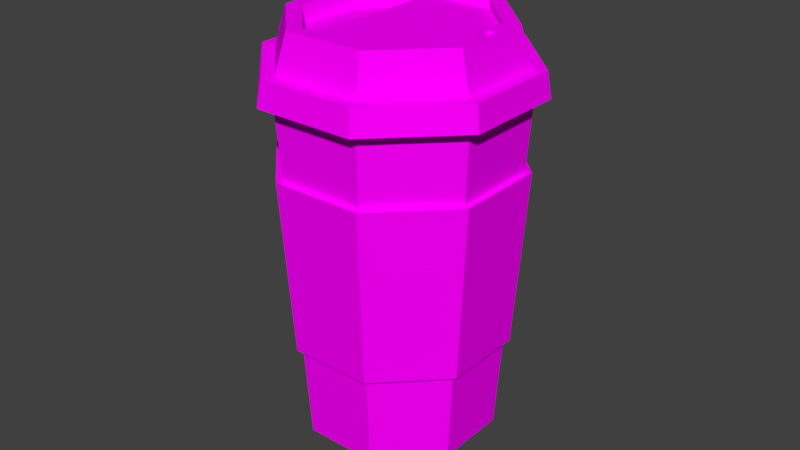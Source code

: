 # Source: CoffeeCup.blend  (saved by Blender 2.77.0; exported with 4.5.12 LTS)
import bpy
from mathutils import Matrix  # noqa: F401  (used for matrix-valued properties, if any)

bpy.ops.wm.read_factory_settings(use_empty=True)
scene = bpy.context.scene
scene.name = 'Scene'

# ---- collections
col_collection_1 = bpy.data.collections.new('Collection 1'); scene.collection.children.link(col_collection_1)

# ---- images (referenced by path relative to the original .blend; pixels are not part of the script)
import os
ASSET_DIR = os.environ.get("B2B_ASSET_DIR", "")  # directory of the original .blend (textures are referenced by path, not embedded)
HERE = os.path.dirname(os.path.abspath(__file__))  # packed textures are extracted next to this script under _unpacked/

def load_image(name, relpath, width, height, colorspace="sRGB"):
    """Load a texture the original file referenced (path relative to the .blend, or extracted next to this script)."""
    p = next((c for c in (os.path.join(HERE, relpath), os.path.join(ASSET_DIR, relpath)) if relpath and os.path.exists(c)), "")
    if p:
        img = bpy.data.images.load(p, check_existing=True)
        img.name = name
    else:  # same state as the original file: an image datablock whose file is absent (Cycles renders it pink)
        img = bpy.data.images.new(name, width, height)
        img.source = "FILE"
        img.filepath = "//" + (relpath or name)
    img.colorspace_settings.name = colorspace
    return img
img_texture_coffee_cup_a_png = load_image('texture_coffee_cup_a.png', 'texture_coffee_cup_a.png', 1024, 1024, 'sRGB')

# ---- materials (node trees are filled in below, after node groups)
mat_lid = bpy.data.materials.new('Lid')
mat_lid.alpha_threshold = 0.0
mat_lid.roughness = 0.5
mat_sleeve = bpy.data.materials.new('Sleeve')
mat_sleeve.alpha_threshold = 0.0
mat_sleeve.roughness = 0.5
mat_cup = bpy.data.materials.new('Cup')
mat_cup.alpha_threshold = 0.0
mat_cup.roughness = 0.5

# ---- material node trees
mat_lid.use_nodes = True; mat_lid.node_tree.nodes.clear()
_N = mat_lid.node_tree.nodes; _L = mat_lid.node_tree.links
n0 = _N.new('ShaderNodeOutputMaterial'); n0.name = 'Material Output'; n0.location = (300, 300)
n1 = _N.new('ShaderNodeBsdfDiffuse'); n1.name = 'Diffuse BSDF'; n1.location = (10, 300)
n2 = _N.new('ShaderNodeTexImage'); n2.name = 'Image Texture'; n2.location = (-180, 300)
n2.width = 140
n2.image = img_texture_coffee_cup_a_png
_L.new(n1.outputs[0], n0.inputs[0])
_L.new(n2.outputs[0], n1.inputs[0])
n0.is_active_output = True
mat_sleeve.use_nodes = True; mat_sleeve.node_tree.nodes.clear()
_N = mat_sleeve.node_tree.nodes; _L = mat_sleeve.node_tree.links
n0 = _N.new('ShaderNodeOutputMaterial'); n0.name = 'Material Output'; n0.location = (300, 300)
n1 = _N.new('ShaderNodeBsdfDiffuse'); n1.name = 'Diffuse BSDF'; n1.location = (10, 300)
n2 = _N.new('ShaderNodeTexImage'); n2.name = 'Image Texture'; n2.location = (-180, 300)
n2.width = 140
n2.image = img_texture_coffee_cup_a_png
_L.new(n1.outputs[0], n0.inputs[0])
_L.new(n2.outputs[0], n1.inputs[0])
n0.is_active_output = True
mat_cup.use_nodes = True; mat_cup.node_tree.nodes.clear()
_N = mat_cup.node_tree.nodes; _L = mat_cup.node_tree.links
n0 = _N.new('ShaderNodeOutputMaterial'); n0.name = 'Material Output'; n0.location = (300, 300)
n1 = _N.new('ShaderNodeBsdfDiffuse'); n1.name = 'Diffuse BSDF'; n1.location = (10, 300)
n2 = _N.new('ShaderNodeTexImage'); n2.name = 'Image Texture'; n2.location = (-180, 300)
n2.width = 140
n2.image = img_texture_coffee_cup_a_png
_L.new(n1.outputs[0], n0.inputs[0])
_L.new(n2.outputs[0], n1.inputs[0])
n0.is_active_output = True

# ---- world
world_world = bpy.data.worlds.new('World'); scene.world = world_world
world_world.color = (0.05088, 0.05088, 0.05088)
world_world.use_sun_shadow = False
world_world.sun_shadow_jitter_overblur = 0.0
world_world.cycles.sampling_method = 'MANUAL'

# ---- meshes
me_cylinder_001 = bpy.data.meshes.new('Cylinder.001')
me_cylinder_001.from_pydata([(-0.002632, 1.111, -0.06116), (0.7823, 0.7861, -0.06116), (1.107, 0.00109, -0.06116), (0.7823, -0.7839, -0.06116), (-0.002632, -1.109, -0.06116), (-0.7876, -0.7839, -0.06116), (-1.113, 0.00109, -0.06116), (-0.7876, 0.7861, -0.06116), (0.7581, 0.7618, 0.1469), (-0.002632, 1.077, 0.1469), (1.073, 0.00109, 0.1469), (0.7581, -0.7596, 0.1469), (-0.002632, -1.075, 0.1469), (-0.7633, -0.7596, 0.1469), (-1.078, 0.00109, 0.1469), (-0.7633, 0.7618, 0.1469), (0.682, 0.6857, 0.1469), (-0.002632, 0.9693, 0.1469), (0.9656, 0.00109, 0.1469), (0.682, -0.6835, 0.1469), (-0.002632, -0.9671, 0.1469), (-0.6872, -0.6835, 0.1469), (-0.9708, 0.00109, 0.1469), (-0.6872, 0.6857, 0.1469), (0.6135, 0.6172, 0.459), (-0.002632, 0.8725, 0.459), (0.8687, 0.00109, 0.459), (0.6135, -0.6151, 0.459), (-0.002632, -0.8703, 0.459), (-0.6188, -0.6151, 0.459), (-0.874, 0.00109, 0.459), (-0.6188, 0.6172, 0.459), (0.5242, 0.5279, 0.459), (-0.002632, 0.7461, 0.459), (0.7424, 0.00109, 0.459), (0.5242, -0.5257, 0.459), (-0.002632, -0.7439, 0.459), (-0.5294, -0.5257, 0.459), (-0.7477, 0.00109, 0.459), (-0.5294, 0.5279, 0.459), (0.5242, 0.5279, 0.3966), (-0.002632, 0.7461, 0.3966), (0.7424, 0.00109, 0.3966), (0.5242, -0.5257, 0.3966), (-0.002632, -0.7439, 0.3966), (-0.5294, -0.5257, 0.3966), (-0.7477, 0.00109, 0.3966), (-0.5294, 0.5279, 0.3966), (-0.7477, 0.00109, 0.3238), (-0.5294, -0.5257, 0.3238), (-0.5294, 0.5279, 0.3238), (-0.002632, 0.7461, 0.3238), (0.7282, 0.7319, -0.06116), (-0.002632, 1.035, -0.06116), (1.031, 0.00109, -0.06116), (0.7282, -0.7297, -0.06116), (-0.002632, -1.032, -0.06116), (-0.7334, -0.7297, -0.06116), (-1.036, 0.00109, -0.06116), (-0.7334, 0.7319, -0.06116), (0.7136, 0.7173, 0.1053), (-0.002632, 1.014, 0.1053), (1.01, 0.00109, 0.1053), (0.7136, -0.7151, 0.1053), (-0.002632, -1.012, 0.1053), (-0.7188, -0.7151, 0.1053), (-1.015, 0.00109, 0.1053), (-0.7188, 0.7173, 0.1053), (0.6551, 0.6588, 0.1053), (-0.002632, 0.9312, 0.1053), (0.9275, 0.00109, 0.1053), (0.6551, -0.6566, 0.1053), (-0.002632, -0.9291, 0.1053), (-0.6604, -0.6566, 0.1053), (-0.9328, 0.00109, 0.1053), (-0.6604, 0.6588, 0.1053), (0.6156, 0.6193, 0.2926), (-0.002632, 0.8754, 0.2926), (0.8717, 0.00109, 0.2926), (0.6156, -0.6172, 0.2926), (-0.002632, -0.8733, 0.2926), (-0.6209, -0.6172, 0.2926), (-0.877, 0.00109, 0.2926), (-0.6209, 0.6193, 0.2926), (0.7257, -0.1981, 0.459), (0.7542, -0.2352, 0.459), (0.6996, -0.3669, 0.459), (0.6532, -0.373, 0.459), (0.6247, -0.3359, 0.459), (0.6792, -0.2042, 0.459), (0.7257, -0.1981, 0.2926), (0.7542, -0.2352, 0.2926), (0.6996, -0.3669, 0.2926), (0.6532, -0.373, 0.2926), (0.6247, -0.3359, 0.2926), (0.6792, -0.2042, 0.2926)], [], [(6, 7, 59, 58), (15, 14, 22, 23), (6, 5, 13, 14), (4, 3, 11, 12), (2, 1, 8, 10), (7, 6, 14, 15), (5, 4, 12, 13), (3, 2, 10, 11), (1, 0, 9, 8), (0, 7, 15, 9), (20, 19, 27, 28), (13, 12, 20, 21), (11, 10, 18, 19), (8, 9, 17, 16), (9, 15, 23, 17), (14, 13, 21, 22), (12, 11, 19, 20), (10, 8, 16, 18), (25, 31, 39, 33), (18, 16, 24, 26), (23, 22, 30, 31), (21, 20, 28, 29), (19, 18, 26, 27), (16, 17, 25, 24), (17, 23, 31, 25), (22, 21, 29, 30), (37, 36, 44, 45), (30, 29, 37, 38), (28, 27, 35, 36), (26, 24, 32, 34), (31, 30, 38, 39), (29, 28, 36, 37), (24, 25, 33, 32), (40, 41, 45, 44, 43, 42), (35, 34, 42, 43), (32, 33, 41, 40), (33, 39, 47, 41), (38, 37, 45, 46), (36, 35, 43, 44), (34, 32, 40, 42), (39, 38, 46, 47), (49, 51, 50, 48), (47, 46, 48, 50), (41, 47, 50, 51), (46, 45, 49, 48), (45, 41, 51, 49), (58, 59, 67, 66), (4, 5, 57, 56), (2, 3, 55, 54), (0, 1, 52, 53), (7, 0, 53, 59), (5, 6, 58, 57), (3, 4, 56, 55), (1, 2, 54, 52), (63, 64, 72, 71), (56, 57, 65, 64), (54, 55, 63, 62), (53, 52, 60, 61), (59, 53, 61, 67), (57, 58, 66, 65), (55, 56, 64, 63), (52, 54, 62, 60), (75, 69, 77, 83), (60, 62, 70, 68), (66, 67, 75, 74), (64, 65, 73, 72), (62, 63, 71, 70), (61, 60, 68, 69), (67, 61, 69, 75), (65, 66, 74, 73), (76, 78, 91, 90, 95, 94, 81, 82, 83, 77), (73, 74, 82, 81), (71, 72, 80, 79), (68, 70, 78, 76), (74, 75, 83, 82), (72, 73, 81, 80), (70, 71, 79, 78), (69, 68, 76, 77), (27, 26, 85, 86, 87, 88, 35), (35, 88, 89, 84, 85, 26, 34), (85, 84, 90, 91), (81, 94, 93, 92, 91, 78, 79, 80), (86, 85, 91, 92), (84, 89, 95, 90), (89, 88, 94, 95), (88, 87, 93, 94), (87, 86, 92, 93)])
_uv = me_cylinder_001.uv_layers.new(name='UVMap')
_uv.uv.foreach_set('vector', [0.09547, 0.2091, 0.05, 0.1625, 0.05536, 0.1603, 0.09769, 0.2036, 0.05, 0.2543, 0.09406, 0.2091, 0.09718, 0.2168, 0.05752, 0.2575, 0.4012, 0.3097, 0.4012, 0.2438, 0.417, 0.2447, 0.417, 0.3085, 0.4238, 0.1625, 0.4236, 0.1159, 0.4394, 0.1149, 0.4396, 0.1601, 0.4331, 0.1952, 0.4334, 0.2418, 0.4176, 0.2428, 0.4173, 0.1977, 0.4016, 0.3542, 0.4012, 0.3097, 0.417, 0.3085, 0.4173, 0.3517, 0.4012, 0.2438, 0.4016, 0.1952, 0.4173, 0.1976, 0.417, 0.2447, 0.4236, 0.1159, 0.4238, 0.05, 0.4396, 0.05106, 0.4394, 0.1149, 0.4334, 0.2418, 0.4334, 0.3077, 0.4176, 0.3067, 0.4176, 0.2428, 0.4334, 0.3077, 0.4331, 0.3543, 0.4173, 0.3519, 0.4176, 0.3067, 0.3582, 0.4001, 0.358, 0.3595, 0.3817, 0.3567, 0.3819, 0.3933, 0.1564, 0.2091, 0.2004, 0.2543, 0.1929, 0.2575, 0.1533, 0.2168, 0.2004, 0.3182, 0.1564, 0.3633, 0.1533, 0.3556, 0.1929, 0.315, 0.09406, 0.3633, 0.05, 0.3182, 0.05752, 0.315, 0.09718, 0.3556, 0.05, 0.3182, 0.05, 0.2543, 0.05752, 0.2575, 0.05752, 0.315, 0.09406, 0.2091, 0.1564, 0.2091, 0.1533, 0.2168, 0.09718, 0.2168, 0.2004, 0.2543, 0.2004, 0.3182, 0.1929, 0.315, 0.1929, 0.2575, 0.1564, 0.3633, 0.09406, 0.3633, 0.09718, 0.3556, 0.1533, 0.3556, 0.2052, 0.4089, 0.2052, 0.3571, 0.2141, 0.3609, 0.2141, 0.4051, 0.3945, 0.05, 0.3948, 0.09065, 0.3711, 0.09353, 0.3708, 0.05694, 0.3472, 0.1887, 0.3469, 0.1498, 0.3706, 0.1467, 0.3708, 0.1816, 0.3469, 0.0924, 0.3472, 0.05, 0.3708, 0.05681, 0.3706, 0.09498, 0.358, 0.3595, 0.3582, 0.302, 0.3819, 0.3049, 0.3817, 0.3567, 0.3948, 0.09065, 0.3948, 0.1481, 0.3711, 0.1453, 0.3711, 0.09353, 0.3948, 0.1481, 0.3945, 0.1888, 0.3708, 0.1819, 0.3711, 0.1453, 0.3469, 0.1498, 0.3469, 0.0924, 0.3706, 0.09498, 0.3706, 0.1467, 0.4229, 0.4299, 0.4228, 0.3856, 0.4275, 0.3856, 0.4277, 0.4298, 0.2409, 0.3205, 0.2914, 0.3205, 0.2878, 0.3296, 0.2446, 0.3296, 0.3271, 0.3571, 0.3271, 0.4089, 0.3183, 0.4051, 0.3183, 0.3609, 0.2914, 0.4454, 0.2409, 0.4454, 0.2446, 0.4364, 0.2878, 0.4364, 0.2052, 0.3571, 0.2409, 0.3205, 0.2446, 0.3296, 0.2141, 0.3609, 0.2914, 0.3205, 0.3271, 0.3571, 0.3183, 0.3609, 0.2878, 0.3296, 0.2409, 0.4454, 0.2052, 0.4089, 0.2141, 0.4051, 0.2446, 0.4364, 0.3707, 0.302, 0.3275, 0.302, 0.3275, 0.1952, 0.3707, 0.1952, 0.4012, 0.2265, 0.4012, 0.2707, 0.395, 0.4087, 0.3948, 0.3788, 0.3995, 0.3788, 0.3997, 0.4087, 0.3948, 0.3346, 0.395, 0.302, 0.3997, 0.302, 0.3995, 0.3346, 0.4398, 0.1568, 0.4396, 0.1255, 0.4443, 0.1255, 0.4445, 0.1568, 0.4396, 0.08128, 0.4398, 0.05, 0.4445, 0.05, 0.4443, 0.08128, 0.4228, 0.3856, 0.4229, 0.3543, 0.4277, 0.3543, 0.4275, 0.3856, 0.3948, 0.3788, 0.3948, 0.3346, 0.3995, 0.3346, 0.3995, 0.3788, 0.4396, 0.1255, 0.4396, 0.08128, 0.4443, 0.08128, 0.4443, 0.1255, 0.358, 0.302, 0.358, 0.4088, 0.3275, 0.3775, 0.3275, 0.3333, 0.4443, 0.1255, 0.4443, 0.08128, 0.4498, 0.08128, 0.4498, 0.1255, 0.4445, 0.1568, 0.4443, 0.1255, 0.4498, 0.1255, 0.45, 0.1568, 0.4443, 0.08128, 0.4445, 0.05, 0.45, 0.05, 0.4498, 0.08128, 0.4173, 0.4264, 0.4173, 0.3543, 0.4228, 0.3544, 0.4228, 0.4265, 0.446, 0.2386, 0.446, 0.3, 0.4334, 0.2993, 0.4334, 0.2392, 0.2052, 0.1625, 0.1598, 0.2091, 0.1576, 0.2036, 0.1999, 0.1603, 0.1598, 0.05, 0.2052, 0.09661, 0.1999, 0.09888, 0.1576, 0.05549, 0.05, 0.09661, 0.09547, 0.05, 0.09769, 0.05549, 0.05536, 0.09888, 0.05, 0.1625, 0.05, 0.09661, 0.05536, 0.09888, 0.05536, 0.1603, 0.1598, 0.2091, 0.09547, 0.2091, 0.09769, 0.2036, 0.1576, 0.2036, 0.2052, 0.09661, 0.2052, 0.1625, 0.1999, 0.1603, 0.1999, 0.09888, 0.09547, 0.05, 0.1598, 0.05, 0.1576, 0.05549, 0.09769, 0.05549, 0.2467, 0.05, 0.3054, 0.05, 0.303, 0.05593, 0.2491, 0.05593, 0.446, 0.3867, 0.4461, 0.4481, 0.4336, 0.4475, 0.4334, 0.3874, 0.3944, 0.4086, 0.3948, 0.45, 0.3822, 0.4485, 0.3819, 0.4079, 0.3948, 0.302, 0.3944, 0.3473, 0.3819, 0.3478, 0.3822, 0.3034, 0.446, 0.3, 0.4463, 0.3433, 0.4337, 0.3419, 0.4334, 0.2993, 0.4463, 0.1952, 0.446, 0.2386, 0.4334, 0.2392, 0.4337, 0.1967, 0.4461, 0.3433, 0.446, 0.3867, 0.4334, 0.3874, 0.4336, 0.3449, 0.3944, 0.3473, 0.3944, 0.4086, 0.3819, 0.4079, 0.3819, 0.3478, 0.4095, 0.08905, 0.4092, 0.05, 0.4234, 0.054, 0.4236, 0.09071, 0.2052, 0.1527, 0.2052, 0.09253, 0.211, 0.09498, 0.211, 0.1502, 0.3469, 0.1527, 0.3054, 0.1952, 0.303, 0.1893, 0.3411, 0.1502, 0.3054, 0.05, 0.3469, 0.09253, 0.3411, 0.09498, 0.303, 0.05593, 0.2052, 0.09253, 0.2467, 0.05, 0.2491, 0.05593, 0.211, 0.09498, 0.2467, 0.1952, 0.2052, 0.1527, 0.211, 0.1502, 0.2491, 0.1893, 0.3054, 0.1952, 0.2467, 0.1952, 0.2491, 0.1893, 0.303, 0.1893, 0.3469, 0.09253, 0.3469, 0.1527, 0.3411, 0.1502, 0.3411, 0.09498, 0.2411, 0.1952, 0.2917, 0.1952, 0.3048, 0.2106, 0.3014, 0.2116, 0.3005, 0.2151, 0.3081, 0.2229, 0.2917, 0.3205, 0.2411, 0.3205, 0.2052, 0.2838, 0.2052, 0.2319, 0.4092, 0.1833, 0.4095, 0.1443, 0.4236, 0.1426, 0.4234, 0.1793, 0.4155, 0.3542, 0.4153, 0.3932, 0.4012, 0.3949, 0.4013, 0.3582, 0.4089, 0.09074, 0.4089, 0.1459, 0.3948, 0.1441, 0.3948, 0.09221, 0.4095, 0.1443, 0.4095, 0.08905, 0.4236, 0.09071, 0.4236, 0.1426, 0.4153, 0.3932, 0.4155, 0.4485, 0.4013, 0.4468, 0.4012, 0.3949, 0.4089, 0.1459, 0.4092, 0.1832, 0.3951, 0.1791, 0.3948, 0.1441, 0.4092, 0.05, 0.4089, 0.09074, 0.3948, 0.09221, 0.3951, 0.05392, 0.3271, 0.4089, 0.2914, 0.4454, 0.3046, 0.4302, 0.3122, 0.4224, 0.3113, 0.4189, 0.3079, 0.4179, 0.3183, 0.4051, 0.3183, 0.4051, 0.3079, 0.4179, 0.3003, 0.4258, 0.3012, 0.4293, 0.3046, 0.4302, 0.2914, 0.4454, 0.2878, 0.4364, 0.06602, 0.3763, 0.06256, 0.3763, 0.06256, 0.3634, 0.06602, 0.3634, 0.2917, 0.3205, 0.3081, 0.2229, 0.3115, 0.222, 0.3125, 0.2185, 0.3048, 0.2106, 0.2917, 0.1952, 0.3275, 0.2319, 0.3275, 0.2838, 0.0733, 0.3763, 0.06602, 0.3763, 0.06602, 0.3634, 0.0733, 0.3633, 0.06256, 0.3763, 0.06079, 0.3763, 0.06079, 0.3634, 0.06256, 0.3633, 0.06079, 0.3763, 0.05, 0.3763, 0.05, 0.3634, 0.06079, 0.3634, 0.0733, 0.3634, 0.07637, 0.3633, 0.07637, 0.3763, 0.0733, 0.3763, 0.07637, 0.3633, 0.07944, 0.3634, 0.07944, 0.3763, 0.07637, 0.3763])
me_cylinder_001.materials.append(mat_lid)
me_cylinder_001.use_remesh_preserve_volume = False
me_cylinder_001.use_remesh_preserve_attributes = False
me_cylinder_001.use_mirror_vertex_groups = False
me_cylinder_001.update()
me_cylinder_002 = bpy.data.meshes.new('Cylinder.002')
me_cylinder_002.from_pydata([(-2.244e-08, 0.9405, -0.21), (-2.336e-08, 1.045, 1.31), (0.665, 0.665, -0.21), (0.7389, 0.7389, 1.31), (0.9405, -1.537e-08, -0.21), (1.045, -1.789e-08, 1.31), (0.665, -0.665, -0.21), (0.7389, -0.7389, 1.31), (-5.37e-08, -0.9405, -0.21), (-5.809e-08, -1.045, 1.31), (-0.665, -0.665, -0.21), (-0.7389, -0.7389, 1.31), (-0.9405, -1.401e-08, -0.21), (-1.045, -1.637e-08, 1.31), (-0.665, 0.665, -0.21), (-0.7389, 0.7389, 1.31), (0.665, 0.665, 1.31), (-2.4e-08, 0.9405, 1.31), (0.9405, -1.535e-08, 1.31), (0.665, -0.665, 1.31), (-5.526e-08, -0.9405, 1.31), (-0.665, -0.665, 1.31), (-0.9405, -1.399e-08, 1.31), (-0.665, 0.665, 1.31), (-2.094e-08, 0.8464, -0.21), (0.5985, 0.5985, -0.21), (0.8464, -1.309e-08, -0.21), (0.5985, -0.5985, -0.21), (-4.907e-08, -0.8464, -0.21), (-0.5985, -0.5985, -0.21), (-0.8464, -1.186e-08, -0.21), (-0.5985, 0.5985, -0.21)], [], [(0, 1, 3, 2), (2, 3, 5, 4), (4, 5, 7, 6), (6, 7, 9, 8), (8, 9, 11, 10), (10, 11, 13, 12), (15, 13, 22, 23), (12, 13, 15, 14), (14, 15, 1, 0), (4, 6, 27, 26), (17, 23, 31, 24), (5, 3, 16, 18), (11, 9, 20, 21), (1, 15, 23, 17), (3, 1, 17, 16), (7, 5, 18, 19), (13, 11, 21, 22), (9, 7, 19, 20), (23, 22, 30, 31), (10, 12, 30, 29), (6, 8, 28, 27), (12, 14, 31, 30), (2, 4, 26, 25), (8, 10, 29, 28), (14, 0, 24, 31), (0, 2, 25, 24), (16, 17, 24, 25), (18, 16, 25, 26), (19, 18, 26, 27), (20, 19, 27, 28), (21, 20, 28, 29), (22, 21, 29, 30)])
_uv = me_cylinder_002.uv_layers.new(name='UVMap')
_uv.uv.foreach_set('vector', [0.3354, 0.8012, 0.332, 0.684, 0.3973, 0.684, 0.3942, 0.8011, 0.3942, 0.8011, 0.3973, 0.684, 0.4435, 0.684, 0.4358, 0.8012, 0.3354, 0.9185, 0.332, 0.8013, 0.3973, 0.8012, 0.3942, 0.9184, 0.3942, 0.9184, 0.3973, 0.8012, 0.4435, 0.8013, 0.4358, 0.9185, 0.211, 0.95, 0.2077, 0.8328, 0.273, 0.8328, 0.2698, 0.95, 0.2077, 0.6914, 0.3319, 0.684, 0.332, 0.7275, 0.2078, 0.7306, 0.2077, 0.6552, 0.1615, 0.6988, 0.1582, 0.6914, 0.1998, 0.6522, 0.2078, 0.7306, 0.332, 0.7275, 0.332, 0.7892, 0.2078, 0.7861, 0.2078, 0.7861, 0.332, 0.7892, 0.3319, 0.8328, 0.2077, 0.8253, 0.3081, 0.55, 0.3496, 0.5892, 0.3425, 0.592, 0.3051, 0.5567, 0.1743, 0.6988, 0.1741, 0.7381, 0.05, 0.7408, 0.05012, 0.7055, 0.09619, 0.55, 0.1615, 0.55, 0.1582, 0.5574, 0.09946, 0.5574, 0.09619, 0.6988, 0.05, 0.6552, 0.05789, 0.6522, 0.09946, 0.6914, 0.2077, 0.5936, 0.2077, 0.6552, 0.1998, 0.6522, 0.1998, 0.5967, 0.1615, 0.55, 0.2077, 0.5936, 0.1998, 0.5967, 0.1582, 0.5574, 0.05, 0.5936, 0.09619, 0.55, 0.09946, 0.5574, 0.05789, 0.5967, 0.1615, 0.6988, 0.09619, 0.6988, 0.09946, 0.6914, 0.1582, 0.6914, 0.05, 0.6552, 0.05, 0.5936, 0.05789, 0.5967, 0.05789, 0.6522, 0.1741, 0.7381, 0.1741, 0.7936, 0.05, 0.7908, 0.05, 0.7408, 0.3081, 0.684, 0.2493, 0.684, 0.2522, 0.6773, 0.3051, 0.6773, 0.3496, 0.5892, 0.3496, 0.6447, 0.3425, 0.6419, 0.3425, 0.592, 0.2493, 0.684, 0.2077, 0.6447, 0.2148, 0.6419, 0.2522, 0.6773, 0.2493, 0.55, 0.3081, 0.55, 0.3051, 0.5567, 0.2522, 0.5567, 0.3496, 0.6447, 0.3081, 0.684, 0.3051, 0.6773, 0.3425, 0.6419, 0.2077, 0.6447, 0.2077, 0.5892, 0.2148, 0.592, 0.2148, 0.6419, 0.2077, 0.5892, 0.2493, 0.55, 0.2522, 0.5567, 0.2148, 0.592, 0.1088, 0.9499, 0.05, 0.95, 0.05278, 0.8329, 0.1057, 0.8328, 0.1504, 0.95, 0.1088, 0.9499, 0.1057, 0.8328, 0.1431, 0.8329, 0.4084, 0.6671, 0.3496, 0.6672, 0.3524, 0.5501, 0.4053, 0.55, 0.45, 0.6672, 0.4084, 0.6671, 0.4053, 0.55, 0.4427, 0.5501, 0.273, 0.8328, 0.3318, 0.8328, 0.3289, 0.9499, 0.276, 0.9499, 0.1741, 0.7936, 0.1743, 0.8328, 0.05012, 0.8261, 0.05, 0.7908])
me_cylinder_002.materials.append(mat_sleeve)
me_cylinder_002.use_remesh_preserve_volume = False
me_cylinder_002.use_remesh_preserve_attributes = False
me_cylinder_002.use_mirror_vertex_groups = False
me_cylinder_002.update()
me_cylinder = bpy.data.meshes.new('Cylinder')
me_cylinder.from_pydata([(-1.49e-09, 0.8, -1.0), (0.0, 1.0, 2.0), (0.5657, 0.5657, -1.0), (0.7071, 0.7071, 2.0), (0.8, -3.348e-08, -1.0), (1.0, -4.371e-08, 2.0), (0.5657, -0.5657, -1.0), (0.7071, -0.7071, 2.0), (-7.143e-08, -0.8, -1.0), (-8.742e-08, -1.0, 2.0), (-0.5657, -0.5657, -1.0), (-0.7071, -0.7071, 2.0), (-0.8, 1.103e-08, -1.0), (-1.0, 1.192e-08, 2.0), (-0.5657, 0.5657, -1.0), (-0.7071, 0.7071, 2.0), (0.6364, 0.6364, 2.0), (-7.451e-10, 0.9, 2.0), (0.9, -3.86e-08, 2.0), (0.6364, -0.6364, 2.0), (-7.943e-08, -0.9, 2.0), (-0.6364, -0.6364, 2.0), (-0.9, 1.148e-08, 2.0), (-0.6364, 0.6364, 2.0), (0.5091, 0.5091, -0.85), (-9.537e-09, 0.72, -0.85), (0.72, -2.939e-08, -0.85), (0.5091, -0.5091, -0.85), (-7.248e-08, -0.72, -0.85), (-0.5091, -0.5091, -0.85), (-0.72, 1.067e-08, -0.85), (-0.5091, 0.5091, -0.85), (-3.576e-09, 0.72, -1.0), (0.5091, 0.5091, -1.0), (0.72, -2.939e-08, -1.0), (0.5091, -0.5091, -1.0), (-6.652e-08, -0.72, -1.0), (-0.5091, -0.5091, -1.0), (-0.72, 1.067e-08, -1.0), (-0.5091, 0.5091, -1.0), (-1.544e-09, 0.72, -0.9), (0.5091, 0.5091, -0.9), (0.72, -2.939e-08, -0.9), (0.5091, -0.5091, -0.9), (-6.449e-08, -0.72, -0.9), (-0.5091, -0.5091, -0.9), (-0.72, 1.067e-08, -0.9), (-0.5091, 0.5091, -0.9)], [], [(0, 1, 3, 2), (2, 3, 5, 4), (4, 5, 7, 6), (6, 7, 9, 8), (8, 9, 11, 10), (10, 11, 13, 12), (5, 3, 16, 18), (12, 13, 15, 14), (14, 15, 1, 0), (10, 12, 38, 37), (22, 21, 29, 30), (11, 9, 20, 21), (1, 15, 23, 17), (3, 1, 17, 16), (7, 5, 18, 19), (13, 11, 21, 22), (9, 7, 19, 20), (15, 13, 22, 23), (24, 25, 31, 30, 29, 28, 27, 26), (20, 19, 27, 28), (18, 16, 24, 26), (23, 22, 30, 31), (21, 20, 28, 29), (19, 18, 26, 27), (16, 17, 25, 24), (17, 23, 31, 25), (36, 37, 45, 44), (6, 8, 36, 35), (12, 14, 39, 38), (2, 4, 34, 33), (8, 10, 37, 36), (14, 0, 32, 39), (0, 2, 33, 32), (4, 6, 35, 34), (40, 41, 42, 43, 44, 45, 46, 47), (34, 35, 43, 42), (32, 33, 41, 40), (39, 32, 40, 47), (37, 38, 46, 45), (35, 36, 44, 43), (33, 34, 42, 41), (38, 39, 47, 46)])
_uv = me_cylinder.uv_layers.new(name='UVMap')
_uv.uv.foreach_set('vector', [0.7693, 0.55, 0.7809, 0.7171, 0.7471, 0.7171, 0.7423, 0.55, 0.7423, 0.55, 0.7471, 0.7171, 0.6993, 0.7171, 0.704, 0.55, 0.704, 0.55, 0.6993, 0.7171, 0.6654, 0.7171, 0.677, 0.55, 0.907, 0.8759, 0.9022, 0.7088, 0.95, 0.7088, 0.9452, 0.8759, 0.6539, 0.55, 0.6654, 0.7171, 0.6316, 0.7171, 0.6269, 0.55, 0.6269, 0.55, 0.6316, 0.7171, 0.5838, 0.7171, 0.5886, 0.55, 0.5838, 0.7171, 0.6316, 0.7171, 0.6292, 0.7223, 0.5862, 0.7223, 0.5886, 0.55, 0.5838, 0.7171, 0.55, 0.7171, 0.5615, 0.55, 0.8591, 0.8759, 0.8544, 0.7088, 0.9022, 0.7088, 0.8974, 0.8759, 0.5771, 0.8201, 0.6153, 0.8201, 0.6134, 0.8242, 0.579, 0.8242, 0.8544, 0.7087, 0.8113, 0.7087, 0.8156, 0.55, 0.8501, 0.55, 0.5838, 0.8201, 0.55, 0.7899, 0.5558, 0.7878, 0.5862, 0.8149, 0.6654, 0.7473, 0.6654, 0.7899, 0.6597, 0.7878, 0.6597, 0.7494, 0.6316, 0.7171, 0.6654, 0.7473, 0.6597, 0.7494, 0.6292, 0.7223, 0.55, 0.7473, 0.5838, 0.7171, 0.5862, 0.7223, 0.5558, 0.7494, 0.6316, 0.8201, 0.5838, 0.8201, 0.5862, 0.8149, 0.6292, 0.8149, 0.55, 0.7899, 0.55, 0.7473, 0.5558, 0.7494, 0.5558, 0.7878, 0.6654, 0.7899, 0.6316, 0.8201, 0.6292, 0.8149, 0.6597, 0.7878, 0.83, 0.9416, 0.7956, 0.9416, 0.7712, 0.9199, 0.7712, 0.8892, 0.7956, 0.8675, 0.83, 0.8675, 0.8544, 0.8892, 0.8544, 0.9199, 0.7389, 0.8759, 0.6959, 0.8759, 0.7003, 0.7171, 0.7347, 0.7172, 0.8544, 0.8675, 0.8113, 0.8675, 0.8157, 0.7088, 0.8501, 0.7088, 0.8848, 0.7088, 0.8544, 0.7087, 0.8501, 0.55, 0.8744, 0.55, 0.8113, 0.7087, 0.7809, 0.7088, 0.7913, 0.55, 0.8156, 0.55, 0.6959, 0.8759, 0.6654, 0.8759, 0.6759, 0.7172, 0.7003, 0.7171, 0.8113, 0.8675, 0.7809, 0.8675, 0.7914, 0.7088, 0.8157, 0.7088, 0.8848, 0.55, 0.9278, 0.55, 0.9235, 0.7087, 0.8891, 0.7087, 0.7389, 0.7913, 0.7389, 0.7695, 0.7452, 0.7695, 0.7452, 0.7913, 0.55, 0.8783, 0.55, 0.8442, 0.5546, 0.8459, 0.5546, 0.8766, 0.6153, 0.8201, 0.6424, 0.8442, 0.6377, 0.8459, 0.6134, 0.8242, 0.6153, 0.9024, 0.5771, 0.9024, 0.579, 0.8983, 0.6134, 0.8983, 0.55, 0.8442, 0.5771, 0.8201, 0.579, 0.8242, 0.5546, 0.8459, 0.6424, 0.8442, 0.6424, 0.8783, 0.6377, 0.8766, 0.6377, 0.8459, 0.6424, 0.8783, 0.6153, 0.9024, 0.6134, 0.8983, 0.6377, 0.8766, 0.5771, 0.9024, 0.55, 0.8783, 0.5546, 0.8766, 0.579, 0.8983, 0.8544, 0.8976, 0.8787, 0.8759, 0.9131, 0.8759, 0.9375, 0.8976, 0.9375, 0.9283, 0.9131, 0.95, 0.8787, 0.95, 0.8544, 0.9283, 0.7515, 0.7389, 0.7515, 0.7171, 0.7577, 0.7171, 0.7577, 0.7389, 0.7452, 0.7389, 0.7452, 0.7171, 0.7515, 0.7171, 0.7514, 0.7389, 0.7452, 0.7696, 0.7452, 0.7389, 0.7514, 0.7389, 0.7515, 0.7695, 0.7389, 0.7695, 0.7389, 0.7389, 0.7452, 0.7389, 0.7452, 0.7695, 0.764, 0.7171, 0.764, 0.7478, 0.7577, 0.7478, 0.7577, 0.7171, 0.7515, 0.7696, 0.7515, 0.7389, 0.7577, 0.7389, 0.7577, 0.7695, 0.7389, 0.7389, 0.7389, 0.7171, 0.7452, 0.7171, 0.7452, 0.7389])
me_cylinder.materials.append(mat_cup)
me_cylinder.use_remesh_preserve_volume = False
me_cylinder.use_remesh_preserve_attributes = False
me_cylinder.use_mirror_vertex_groups = False
me_cylinder.update()

# ---- objects
ob_lid = bpy.data.objects.new('Lid', me_cylinder_001)
ob_sleeve = bpy.data.objects.new('Sleeve', me_cylinder_002)
ob_cup = bpy.data.objects.new('Cup', me_cylinder)

# ---- transforms, parenting, visibility, modifiers, constraints
ob_lid.location = (-1.906e-08, -9.05e-09, 1.9)
ob_lid.rotation_euler = (0.0, 0.0, 0.3927)
ob_lid.lineart.crease_threshold = 0.0
ob_sleeve.location = (0.0, 0.0, 0.0)
ob_sleeve.rotation_euler = (0.0, 0.0, 0.3927)
ob_sleeve.scale = (0.96, 0.96, 0.96)
ob_sleeve.lineart.crease_threshold = 0.0
ob_cup.location = (0.0, 0.0, 0.0)
ob_cup.rotation_euler = (0.0, 0.0, 0.3927)
ob_cup.lineart.crease_threshold = 0.0

# ---- collection membership
col_collection_1.objects.link(ob_lid)
col_collection_1.objects.link(ob_sleeve)
col_collection_1.objects.link(ob_cup)

# ---- scene / render settings (as saved in the file)
scene.frame_start = 1; scene.frame_end = 250; scene.frame_set(1)
scene.render.engine = 'CYCLES'
scene.render.resolution_percentage = 50
scene.render.dither_intensity = 0.0
scene.cycles.use_denoising = False
scene.cycles.samples = 128
scene.cycles.sampling_pattern = 'TABULATED_SOBOL'
scene.cycles.light_sampling_threshold = 0.0
scene.cycles.use_adaptive_sampling = False
scene.cycles.use_light_tree = False
scene.cycles.blur_glossy = 0.0
scene.cycles.sample_clamp_indirect = 0.0
scene.view_settings.view_transform = 'Standard'
bpy.context.view_layer.update()

# ---- added for rendering (the .blend has no active camera and no usable light): camera, sun
cam_auto = bpy.data.cameras.new('AutoCamera')
cam_auto.lens = 50.0
cam_auto.sensor_width = 36.0
cam_auto.clip_end = 1000.0
ob_auto_camera = bpy.data.objects.new('AutoCamera', cam_auto)
scene.collection.objects.link(ob_auto_camera)
ob_auto_camera.location = (4.90285, -5.88684, 4.60408)
ob_auto_camera.rotation_euler = (1.09748, -7.21219e-08, 0.694738)
scene.camera = ob_auto_camera
light_auto_sun = bpy.data.lights.new('AutoSun', 'SUN')
light_auto_sun.energy = 3.0
light_auto_sun.angle = 0.0523599
ob_auto_sun = bpy.data.objects.new('AutoSun', light_auto_sun)
scene.collection.objects.link(ob_auto_sun)
ob_auto_sun.rotation_euler = (0.872665, 0.174533, 0.523599)
bpy.context.view_layer.update()
